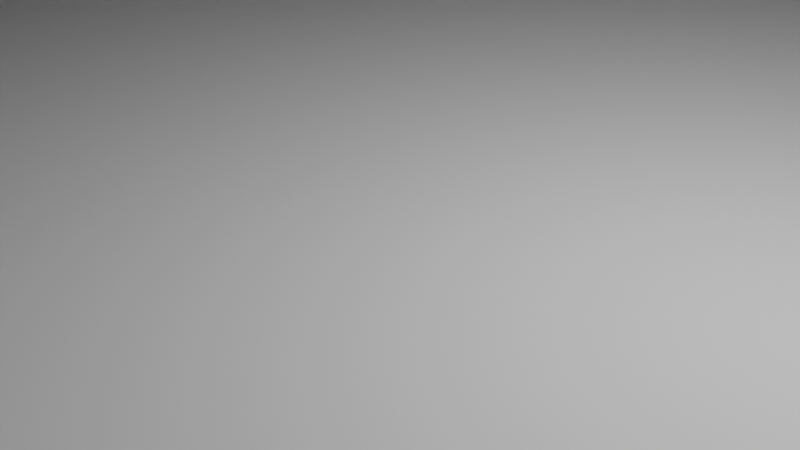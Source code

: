 # Source: Progetto4.blend  (saved by Blender 4.3.34; exported with 4.5.12 LTS)
import bpy
from mathutils import Matrix  # noqa: F401  (used for matrix-valued properties, if any)

bpy.ops.wm.read_factory_settings(use_empty=True)
scene = bpy.context.scene
scene.name = 'Scene'

# ---- collections
col_collection = bpy.data.collections.new('Collection'); scene.collection.children.link(col_collection)

# ---- world
world_world = bpy.data.worlds.new('World'); scene.world = world_world
world_world.use_nodes = True; world_world.node_tree.nodes.clear()
_N = world_world.node_tree.nodes; _L = world_world.node_tree.links
n0 = _N.new('ShaderNodeOutputWorld'); n0.name = 'World Output'; n0.location = (300, 300)
n1 = _N.new('ShaderNodeBackground'); n1.name = 'Background'; n1.location = (10, 300)
n1.inputs[0].default_value = (0.05088, 0.05088, 0.05088, 1.0)
_L.new(n1.outputs[0], n0.inputs[0])
n0.is_active_output = True
world_world.color = (0.05088, 0.05088, 0.05088)
world_world.sun_shadow_jitter_overblur = 0.0

# ---- cameras
cam_camera = bpy.data.cameras.new('Camera')
cam_camera.clip_end = 100.0
cam_camera.ortho_scale = 7.314

# ---- lights
light_light = bpy.data.lights.new('Light', 'POINT')
light_light.energy = 1000.0
light_light.shadow_soft_size = 0.1

# ---- meshes
me_plane = bpy.data.meshes.new('Plane')
me_plane.from_pydata([(-1.0, -1.0, 0.0), (1.0, -1.0, 0.0), (-1.0, 1.0, 0.0), (1.0, 1.0, 0.0), (-1.0, -1.0, 0.0615), (1.0, -1.0, 0.0615), (-1.0, 1.0, 0.0615), (1.0, 1.0, 0.0615), (-1.0, 0.3542, 0.0615), (1.0, -0.3352, 0.0615), (0.8549, -0.3144, 0.0615), (0.8029, -0.3503, 0.0615), (0.7616, -0.3807, 0.0615), (0.7017, -0.4179, 0.0615), (0.6053, -0.493, 0.0615), (0.5322, -0.569, 0.0615), (0.4695, -0.5722, 0.0615), (0.4143, -0.557, 0.0615), (0.2373, -0.5358, 0.0615), (0.1413, -0.5229, 0.0615), (0.07475, -0.5027, 0.0615), (-0.05326, -0.4571, 0.0615), (-0.1437, -0.405, 0.0615), (-0.2603, -0.3778, 0.0615), (-0.3575, -0.2855, 0.0615), (-0.4753, -0.2601, 0.0615), (-0.5996, -0.2253, 0.0615), (-0.7097, -0.1655, 0.0615), (-0.7821, -0.1105, 0.0615), (-0.8221, 0.03178, 0.0615), (-0.8308, 0.1914, 0.0615), (-0.8533, 0.3304, 0.0615), (-0.9138, 0.3541, 0.0615)], [], [(0, 2, 3, 1), (4, 5, 9, 10, 11, 12, 13, 14, 15, 16, 17, 18, 19, 20, 21, 22, 23, 24, 25, 26, 27, 28, 29, 30, 31, 32, 8), (0, 1, 5, 4), (1, 3, 7, 9, 5), (2, 0, 4, 8, 6), (3, 2, 6, 7), (8, 32, 31, 30, 29, 28, 27, 26, 25, 24, 23, 22, 21, 20, 19, 18, 17, 16, 15, 14, 13, 12, 11, 10, 9, 7, 6)])
_uv = me_plane.uv_layers.new(name='UVMap')
_uv.uv.foreach_set('vector', [0.0, 0.0, 0.0, 1.0, 1.0, 1.0, 1.0, 0.0, 0.0, 0.0, 1.0, 0.0, 1.0, 0.3324, 0.9275, 0.3428, 0.9014, 0.3248, 0.8808, 0.3097, 0.8509, 0.291, 0.8026, 0.2535, 0.7661, 0.2155, 0.7348, 0.2139, 0.7072, 0.2215, 0.6186, 0.2321, 0.5706, 0.2385, 0.5374, 0.2486, 0.4734, 0.2715, 0.4281, 0.2975, 0.3699, 0.3111, 0.3213, 0.3572, 0.2623, 0.37, 0.2002, 0.3874, 0.1451, 0.4172, 0.109, 0.4447, 0.08895, 0.5159, 0.08458, 0.5957, 0.07335, 0.6652, 0.04308, 0.677, 0.0, 0.6771, 0.0, 0.0, 1.0, 0.0, 1.0, 0.0, 0.0, 0.0, 1.0, 0.0, 1.0, 1.0, 1.0, 1.0, 1.0, 0.3324, 1.0, 0.0, 0.0, 1.0, 0.0, 0.0, 0.0, 0.0, 0.0, 0.6771, 0.0, 1.0, 1.0, 1.0, 0.0, 1.0, 0.0, 1.0, 1.0, 1.0, 0.0, 0.6771, 0.04308, 0.677, 0.07335, 0.6652, 0.08458, 0.5957, 0.08895, 0.5159, 0.109, 0.4447, 0.1451, 0.4172, 0.2002, 0.3874, 0.2623, 0.37, 0.3213, 0.3572, 0.3699, 0.3111, 0.4281, 0.2975, 0.4734, 0.2715, 0.5374, 0.2486, 0.5706, 0.2385, 0.6186, 0.2321, 0.7072, 0.2215, 0.7348, 0.2139, 0.7661, 0.2155, 0.8026, 0.2535, 0.8509, 0.291, 0.8808, 0.3097, 0.9014, 0.3248, 0.9275, 0.3428, 1.0, 0.3324, 1.0, 1.0, 0.0, 1.0])
me_plane.update()
me_cube_004 = bpy.data.meshes.new('Cube.004')
me_cube_004.from_pydata([(-1.0, -1.0, -1.0), (-1.0, -1.0, 1.0), (-1.0, 1.0, -1.0), (-1.0, 1.0, 1.0), (-0.2, 0.99, -0.8573), (1.0, -1.0, -1.0), (1.0, -1.0, 1.0), (1.0, 1.0, -1.0), (1.0, 1.0, 1.0), (0.2, 0.99, -0.8573), (-0.0001039, 0.99, -0.8), (-1.0, -1.0, 1.0), (-1.0, 1.0, 1.0), (-0.01855, 0.99, -0.8002), (1.0, -1.0, 1.0), (-0.03683, 0.99, -0.801), (1.0, 1.0, 1.0), (-0.05481, 0.99, -0.8022), (-1.0, -3.695e-06, 1.241), (-0.07231, 0.99, -0.8039), (1.0, -3.815e-06, 1.241), (-0.08921, 0.99, -0.806), (-1.0, -3.694e-06, 1.295), (-0.1053, 0.99, -0.8086), (-1.0, -1.013, 1.052), (-0.1206, 0.99, -0.8116), (1.0, 1.013, 1.052), (-0.1348, 0.99, -0.815), (-1.0, 1.013, 1.052), (-0.1478, 0.99, -0.8187), (1.0, -3.816e-06, 1.295), (1.0, -1.013, 1.052), (-0.1596, 0.99, -0.8228), (1.0, 1.049, 0.9883), (-0.1701, 0.99, -0.8271), (-1.0, 1.049, 0.9883), (-0.179, 0.99, -0.8318), (1.0, 1.061, 1.041), (-0.1865, 0.99, -0.8366), (-1.0, 1.061, 1.041), (-0.1924, 0.99, -0.8416), (-0.1966, 0.99, -0.8468), (-0.1991, 0.99, -0.852), (-1.0, -1.049, 0.9883), (1.0, -1.049, 0.9883), (1.0, -1.061, 1.041), (-1.0, -1.061, 1.041), (-1.0, -1.0, -0.5), (-1.0, -1.0, 9.537e-07), (-1.0, -1.0, 0.5), (-1.0, 1.0, 0.5), (-1.0, 1.0, 9.537e-07), (-1.0, 1.0, -0.5), (1.0, 1.0, 0.5), (1.0, 1.0, 9.537e-07), (1.0, 1.0, -0.5), (1.0, -1.0, 0.5), (1.0, -1.0, 9.537e-07), (1.0, -1.0, -0.5), (0.0001039, 0.99, -0.8), (0.0, 1.0, 1.0), (0.1991, 0.99, -0.852), (0.0, -1.0, -1.0), (0.0, -1.0, 1.0), (0.1966, 0.99, -0.8468), (0.1924, 0.99, -0.8416), (0.0, -1.0, -0.5), (0.0, -1.0, 9.537e-07), (0.1865, 0.99, -0.8366), (0.0, -1.0, 0.5), (0.179, 0.99, -0.8318), (0.0, 1.0, -0.5), (0.1701, 0.99, -0.8271), (0.0, 1.0, 9.537e-07), (0.1596, 0.99, -0.8228), (0.0, 1.0, 0.5), (0.1478, 0.99, -0.8187), (0.3019, 1.0, 0.706), (0.1348, 0.99, -0.815), (0.3019, 1.0, 0.9747), (0.1206, 0.99, -0.8116), (0.6741, 1.0, 0.9747), (0.1053, 0.99, -0.8086), (0.6741, 1.0, 0.706), (0.08921, 0.99, -0.806), (0.07231, 0.99, -0.8039), (0.3019, 1.0, -0.294), (0.05481, 0.99, -0.8022), (0.3019, 1.0, -0.02529), (0.6741, 1.0, -0.02529), (0.03683, 0.99, -0.801), (0.6741, 1.0, -0.294), (0.01855, 0.99, -0.8002), (0.3019, 1.0, 0.206), (0.3019, 1.0, 0.4747), (0.6741, 1.0, 0.4747), (0.6741, 1.0, 0.206), (-0.6981, 1.0, 0.206), (-0.6981, 1.0, 0.4747), (-0.3259, 1.0, 0.4747), (-0.3259, 1.0, 0.206), (-0.6981, 1.0, -0.294), (-0.6981, 1.0, -0.02529), (-0.3259, 1.0, -0.02529), (-0.3259, 1.0, -0.294), (-0.6981, 1.0, 0.706), (-0.6981, 1.0, 0.9747), (-0.3259, 1.0, 0.9747), (-0.3259, 1.0, 0.706), (0.2, 0.99, -1.0), (0.2, 1.0, -1.0), (0.0, 0.99, -1.0), (-0.2, 1.0, -1.0), (-0.2, 1.0, -0.8573), (-0.1991, 1.0, -0.852), (-0.1924, 1.0, -0.8416), (-0.1966, 1.0, -0.8468), (-0.179, 1.0, -0.8318), (-0.1478, 1.0, -0.8187), (-0.1596, 1.0, -0.8228), (-0.1701, 1.0, -0.8271), (-0.1865, 1.0, -0.8366), (-0.0001039, 1.0, -0.8), (-0.05481, 1.0, -0.8022), (-0.03683, 1.0, -0.801), (-0.01855, 1.0, -0.8002), (-0.1053, 1.0, -0.8086), (-0.08921, 1.0, -0.806), (-0.07231, 1.0, -0.8039), (-0.1206, 1.0, -0.8116), (-0.1348, 1.0, -0.815), (0.0001039, 1.0, -0.8), (0.05481, 1.0, -0.8022), (0.03683, 1.0, -0.801), (0.01855, 1.0, -0.8002), (0.1053, 1.0, -0.8086), (0.08921, 1.0, -0.806), (0.07231, 1.0, -0.8039), (0.1206, 1.0, -0.8116), (0.1348, 1.0, -0.815), (0.179, 1.0, -0.8318), (0.1966, 1.0, -0.8468), (0.1924, 1.0, -0.8416), (0.2, 1.0, -0.8573), (0.1991, 1.0, -0.852), (0.1478, 1.0, -0.8187), (0.1596, 1.0, -0.8228), (0.1701, 1.0, -0.8271), (0.1865, 1.0, -0.8366), (-0.2, 0.99, -1.0)], [], [(49, 1, 3, 50), (77, 79, 81, 83), (53, 8, 6, 56), (69, 63, 1, 49), (110, 7, 5, 62, 111, 109), (60, 3, 1, 63), (20, 14, 31, 30), (18, 11, 12), (20, 16, 14), (22, 30, 31, 24), (28, 26, 30, 22), (16, 26, 37, 33), (18, 12, 28, 22), (16, 20, 30, 26), (11, 18, 22, 24), (35, 33, 37, 39), (12, 16, 33, 35), (26, 28, 39, 37), (28, 12, 35, 39), (24, 31, 45, 46), (44, 43, 46, 45), (14, 11, 43, 44), (11, 24, 46, 43), (31, 14, 44, 45), (62, 66, 47, 0), (66, 67, 48, 47), (67, 69, 49, 48), (7, 55, 58, 5), (55, 54, 57, 58), (54, 53, 56, 57), (2, 52, 71, 55, 7, 110, 143, 144, 141, 142, 148, 140, 147, 146, 145, 139, 138, 135, 136, 137, 132, 133, 134, 131, 122, 125, 124, 123, 128, 127, 126, 129, 130, 118, 119, 120, 117, 121, 115, 116, 114, 113, 112), (86, 88, 89, 91), (93, 94, 95, 96), (0, 47, 52, 2), (47, 48, 51, 52), (48, 49, 50, 51), (57, 56, 69, 67), (58, 57, 67, 66), (5, 58, 66, 62), (8, 60, 63, 6), (62, 0, 2, 112, 149, 111), (56, 6, 63, 69), (97, 98, 99, 100), (101, 102, 103, 104), (105, 106, 107, 108), (75, 60, 79, 77), (60, 8, 81, 79), (8, 53, 83, 81), (53, 75, 77, 83), (71, 73, 88, 86), (73, 54, 89, 88), (54, 55, 91, 89), (55, 71, 86, 91), (73, 75, 94, 93), (75, 53, 95, 94), (53, 54, 96, 95), (54, 73, 93, 96), (51, 50, 98, 97), (50, 75, 99, 98), (75, 73, 100, 99), (73, 51, 97, 100), (52, 51, 102, 101), (51, 73, 103, 102), (73, 71, 104, 103), (71, 52, 101, 104), (50, 3, 106, 105), (3, 60, 107, 106), (60, 75, 108, 107), (75, 50, 105, 108), (59, 10, 122, 131), (4, 9, 109, 111, 149), (110, 109, 9, 143), (113, 4, 149, 112), (10, 13, 125, 122), (13, 15, 124, 125), (15, 17, 123, 124), (17, 19, 128, 123), (19, 21, 127, 128), (21, 23, 126, 127), (23, 25, 129, 126), (25, 27, 130, 129), (27, 29, 118, 130), (29, 32, 119, 118), (32, 34, 120, 119), (34, 36, 117, 120), (36, 38, 121, 117), (38, 40, 115, 121), (40, 41, 116, 115), (41, 42, 114, 116), (42, 4, 113, 114), (92, 59, 131, 134), (90, 92, 134, 133), (87, 90, 133, 132), (85, 87, 132, 137), (84, 85, 137, 136), (82, 84, 136, 135), (80, 82, 135, 138), (78, 80, 138, 139), (76, 78, 139, 145), (74, 76, 145, 146), (72, 74, 146, 147), (70, 72, 147, 140), (68, 70, 140, 148), (65, 68, 148, 142), (64, 65, 142, 141), (61, 64, 141, 144), (9, 61, 144, 143), (61, 9, 4, 42, 41, 40, 38, 36, 34, 32, 29, 27, 25, 23, 21, 19, 17, 15, 13, 10, 59, 92, 90, 87, 85, 84, 82, 80, 78, 76, 74, 72, 70, 68, 65, 64)])
_uv = me_cube_004.uv_layers.new(name='UVMap')
_uv.uv.foreach_set('vector', [0.5625, 0.0, 0.625, 0.0, 0.625, 0.25, 0.5625, 0.25, 0.5882, 0.4007, 0.5993, 0.4007, 0.5993, 0.4743, 0.5882, 0.4743, 0.5625, 0.5, 0.625, 0.5, 0.625, 0.75, 0.5625, 0.75, 0.5625, 0.875, 0.625, 0.875, 0.625, 1.0, 0.5625, 1.0, 0.275, 0.5, 0.375, 0.5, 0.375, 0.75, 0.25, 0.75, 0.25, 0.5013, 0.275, 0.5012, 0.75, 0.5, 0.875, 0.5, 0.875, 0.75, 0.75, 0.75, 0.375, 0.625, 0.375, 0.75, 0.375, 0.75, 0.375, 0.625, 0.125, 0.625, 0.125, 0.75, 0.125, 0.5, 0.375, 0.625, 0.375, 0.5, 0.375, 0.75, 0.125, 0.625, 0.375, 0.625, 0.375, 0.75, 0.125, 0.75, 0.125, 0.5, 0.375, 0.5, 0.375, 0.625, 0.125, 0.625, 0.375, 0.5, 0.375, 0.5, 0.375, 0.5, 0.375, 0.5, 0.125, 0.625, 0.125, 0.5, 0.125, 0.5, 0.125, 0.625, 0.375, 0.5, 0.375, 0.625, 0.375, 0.625, 0.375, 0.5, 0.125, 0.75, 0.125, 0.625, 0.125, 0.625, 0.125, 0.75, 0.0, 0.0, 0.0, 0.0, 0.0, 0.0, 0.0, 0.0, 0.0, 0.0, 0.0, 0.0, 0.0, 0.0, 0.0, 0.0, 0.375, 0.5, 0.125, 0.5, 0.125, 0.5, 0.375, 0.5, 0.125, 0.5, 0.125, 0.5, 0.125, 0.5, 0.125, 0.5, 0.125, 0.75, 0.375, 0.75, 0.375, 0.75, 0.125, 0.75, 0.0, 0.0, 0.0, 0.0, 0.0, 0.0, 0.0, 0.0, 0.0, 0.0, 0.0, 0.0, 0.0, 0.0, 0.0, 0.0, 0.125, 0.75, 0.125, 0.75, 0.125, 0.75, 0.125, 0.75, 0.375, 0.75, 0.375, 0.75, 0.375, 0.75, 0.375, 0.75, 0.375, 0.875, 0.4375, 0.875, 0.4375, 1.0, 0.375, 1.0, 0.4375, 0.875, 0.5, 0.875, 0.5, 1.0, 0.4375, 1.0, 0.5, 0.875, 0.5625, 0.875, 0.5625, 1.0, 0.5, 1.0, 0.375, 0.5, 0.4375, 0.5, 0.4375, 0.75, 0.375, 0.75, 0.4375, 0.5, 0.5, 0.5, 0.5, 0.75, 0.4375, 0.75, 0.5, 0.5, 0.5625, 0.5, 0.5625, 0.75, 0.5, 0.75, 0.375, 0.25, 0.4375, 0.25, 0.4375, 0.375, 0.4375, 0.5, 0.375, 0.5, 0.375, 0.4, 0.3928, 0.4, 0.3935, 0.3999, 0.3942, 0.3996, 0.3948, 0.399, 0.3954, 0.3983, 0.396, 0.3974, 0.3966, 0.3963, 0.3972, 0.395, 0.3977, 0.3935, 0.3981, 0.3918, 0.3986, 0.3901, 0.3989, 0.3882, 0.3992, 0.3862, 0.3995, 0.384, 0.3997, 0.3819, 0.3999, 0.3796, 0.4, 0.3773, 0.4, 0.375, 0.4, 0.375, 0.4, 0.3727, 0.3999, 0.3704, 0.3997, 0.3681, 0.3995, 0.366, 0.3992, 0.3638, 0.3989, 0.3618, 0.3986, 0.3599, 0.3981, 0.3582, 0.3977, 0.3565, 0.3972, 0.355, 0.3966, 0.3537, 0.396, 0.3526, 0.3954, 0.3517, 0.3948, 0.351, 0.3942, 0.3504, 0.3935, 0.3501, 0.3928, 0.35, 0.375, 0.35, 0.4632, 0.4007, 0.4743, 0.4007, 0.4743, 0.4743, 0.4632, 0.4743, 0.5257, 0.4007, 0.5368, 0.4007, 0.5368, 0.4743, 0.5257, 0.4743, 0.375, 0.0, 0.4375, 0.0, 0.4375, 0.25, 0.375, 0.25, 0.4375, 0.0, 0.5, 0.0, 0.5, 0.25, 0.4375, 0.25, 0.5, 0.0, 0.5625, 0.0, 0.5625, 0.25, 0.5, 0.25, 0.5, 0.75, 0.5625, 0.75, 0.5625, 0.875, 0.5, 0.875, 0.4375, 0.75, 0.5, 0.75, 0.5, 0.875, 0.4375, 0.875, 0.375, 0.75, 0.4375, 0.75, 0.4375, 0.875, 0.375, 0.875, 0.625, 0.5, 0.75, 0.5, 0.75, 0.75, 0.625, 0.75, 0.25, 0.75, 0.125, 0.75, 0.125, 0.5, 0.225, 0.5, 0.225, 0.5012, 0.25, 0.5013, 0.5625, 0.75, 0.625, 0.75, 0.625, 0.875, 0.5625, 0.875, 0.5257, 0.2757, 0.5368, 0.2757, 0.5368, 0.3493, 0.5257, 0.3493, 0.4632, 0.2757, 0.4743, 0.2757, 0.4743, 0.3493, 0.4632, 0.3493, 0.5882, 0.2757, 0.5993, 0.2757, 0.5993, 0.3493, 0.5882, 0.3493, 0.5625, 0.375, 0.625, 0.375, 0.5993, 0.4007, 0.5882, 0.4007, 0.625, 0.375, 0.625, 0.5, 0.5993, 0.4743, 0.5993, 0.4007, 0.625, 0.5, 0.5625, 0.5, 0.5882, 0.4743, 0.5993, 0.4743, 0.5625, 0.5, 0.5625, 0.375, 0.5882, 0.4007, 0.5882, 0.4743, 0.4375, 0.375, 0.5, 0.375, 0.4743, 0.4007, 0.4632, 0.4007, 0.5, 0.375, 0.5, 0.5, 0.4743, 0.4743, 0.4743, 0.4007, 0.5, 0.5, 0.4375, 0.5, 0.4632, 0.4743, 0.4743, 0.4743, 0.4375, 0.5, 0.4375, 0.375, 0.4632, 0.4007, 0.4632, 0.4743, 0.5, 0.375, 0.5625, 0.375, 0.5368, 0.4007, 0.5257, 0.4007, 0.5625, 0.375, 0.5625, 0.5, 0.5368, 0.4743, 0.5368, 0.4007, 0.5625, 0.5, 0.5, 0.5, 0.5257, 0.4743, 0.5368, 0.4743, 0.5, 0.5, 0.5, 0.375, 0.5257, 0.4007, 0.5257, 0.4743, 0.5, 0.25, 0.5625, 0.25, 0.5368, 0.2757, 0.5257, 0.2757, 0.5625, 0.25, 0.5625, 0.375, 0.5368, 0.3493, 0.5368, 0.2757, 0.5625, 0.375, 0.5, 0.375, 0.5257, 0.3493, 0.5368, 0.3493, 0.5, 0.375, 0.5, 0.25, 0.5257, 0.2757, 0.5257, 0.3493, 0.4375, 0.25, 0.5, 0.25, 0.4743, 0.2757, 0.4632, 0.2757, 0.5, 0.25, 0.5, 0.375, 0.4743, 0.3493, 0.4743, 0.2757, 0.5, 0.375, 0.4375, 0.375, 0.4632, 0.3493, 0.4743, 0.3493, 0.4375, 0.375, 0.4375, 0.25, 0.4632, 0.2757, 0.4632, 0.3493, 0.5625, 0.25, 0.625, 0.25, 0.5993, 0.2757, 0.5882, 0.2757, 0.625, 0.25, 0.625, 0.375, 0.5993, 0.3493, 0.5993, 0.2757, 0.625, 0.375, 0.5625, 0.375, 0.5882, 0.3493, 0.5993, 0.3493, 0.5625, 0.375, 0.5625, 0.25, 0.5882, 0.2757, 0.5882, 0.3493, 0.7499, 0.75, 0.7501, 0.75, 0.7501, 0.625, 0.7499, 0.625, 0.5533, 1.0, 0.5533, 0.75, 0.375, 0.75, 0.375, 0.875, 0.375, 1.0, 0.375, 0.625, 0.375, 0.75, 0.5533, 0.75, 0.5533, 0.625, 0.5533, 0.125, 0.5533, 0.0, 0.375, 0.0, 0.375, 0.125, 0.7501, 0.75, 0.7616, 0.75, 0.7616, 0.625, 0.7501, 0.625, 0.7616, 0.75, 0.773, 0.75, 0.773, 0.625, 0.7616, 0.625, 0.773, 0.75, 0.7843, 0.75, 0.7843, 0.625, 0.773, 0.625, 0.7843, 0.75, 0.7952, 0.75, 0.7952, 0.625, 0.7843, 0.625, 0.7952, 0.75, 0.8058, 0.75, 0.8058, 0.625, 0.7952, 0.625, 0.8058, 0.75, 0.8158, 0.75, 0.8158, 0.625, 0.8058, 0.625, 0.8158, 0.75, 0.8254, 0.75, 0.8254, 0.625, 0.8158, 0.625, 0.8254, 0.75, 0.875, 0.75, 0.875, 0.625, 0.8254, 0.625, 0.625, 0.0, 0.6016, 0.0, 0.6016, 0.125, 0.625, 0.125, 0.6016, 0.0, 0.5965, 0.0, 0.5965, 0.125, 0.6016, 0.125, 0.5965, 0.0, 0.5911, 0.0, 0.5911, 0.125, 0.5965, 0.125, 0.5911, 0.0, 0.5853, 0.0, 0.5853, 0.125, 0.5911, 0.125, 0.5853, 0.0, 0.5792, 0.0, 0.5792, 0.125, 0.5853, 0.125, 0.5792, 0.0, 0.573, 0.0, 0.573, 0.125, 0.5792, 0.125, 0.573, 0.0, 0.5665, 0.0, 0.5665, 0.125, 0.573, 0.125, 0.5665, 0.0, 0.56, 0.0, 0.56, 0.125, 0.5665, 0.125, 0.56, 0.0, 0.5533, 0.0, 0.5533, 0.125, 0.56, 0.125, 0.7384, 0.75, 0.7499, 0.75, 0.7499, 0.625, 0.7384, 0.625, 0.727, 0.75, 0.7384, 0.75, 0.7384, 0.625, 0.727, 0.625, 0.7157, 0.75, 0.727, 0.75, 0.727, 0.625, 0.7157, 0.625, 0.7048, 0.75, 0.7157, 0.75, 0.7157, 0.625, 0.7048, 0.625, 0.6942, 0.75, 0.7048, 0.75, 0.7048, 0.625, 0.6942, 0.625, 0.6842, 0.75, 0.6942, 0.75, 0.6942, 0.625, 0.6842, 0.625, 0.6746, 0.75, 0.6842, 0.75, 0.6842, 0.625, 0.6746, 0.625, 0.6658, 0.75, 0.6746, 0.75, 0.6746, 0.625, 0.6658, 0.625, 0.6016, 0.75, 0.6658, 0.75, 0.6658, 0.625, 0.6016, 0.625, 0.5965, 0.75, 0.6016, 0.75, 0.6016, 0.625, 0.5965, 0.625, 0.5911, 0.75, 0.5965, 0.75, 0.5965, 0.625, 0.5911, 0.625, 0.5853, 0.75, 0.5911, 0.75, 0.5911, 0.625, 0.5853, 0.625, 0.5792, 0.75, 0.5853, 0.75, 0.5853, 0.625, 0.5792, 0.625, 0.573, 0.75, 0.5792, 0.75, 0.5792, 0.625, 0.573, 0.625, 0.5665, 0.75, 0.573, 0.75, 0.573, 0.625, 0.5665, 0.625, 0.56, 0.75, 0.5665, 0.75, 0.5665, 0.625, 0.56, 0.625, 0.5533, 0.75, 0.56, 0.75, 0.56, 0.625, 0.5533, 0.625, 0.56, 0.7505, 0.5533, 0.75, 0.5533, 1.0, 0.56, 0.9995, 0.5665, 0.9979, 0.573, 0.9952, 0.5792, 0.9916, 0.5853, 0.9869, 0.5911, 0.9813, 0.5965, 0.9748, 0.6016, 0.9674, 0.6063, 0.9592, 0.6105, 0.9504, 0.6143, 0.9408, 0.6175, 0.9308, 0.6202, 0.9202, 0.6223, 0.9093, 0.6238, 0.898, 0.6247, 0.8866, 0.625, 0.8751, 0.625, 0.8749, 0.6247, 0.8634, 0.6238, 0.852, 0.6223, 0.8407, 0.6202, 0.8298, 0.6175, 0.8192, 0.6143, 0.8092, 0.6105, 0.7996, 0.6063, 0.7908, 0.6016, 0.7826, 0.5965, 0.7752, 0.5911, 0.7687, 0.5853, 0.7631, 0.5792, 0.7584, 0.573, 0.7548, 0.5665, 0.7521])
me_cube_004.update()
me_cube_005 = bpy.data.meshes.new('Cube.005')
me_cube_005.from_pydata([(-1.0, -1.0, -1.0), (-1.0, 1.0, -1.0), (1.0, -1.0, -1.0), (1.0, 1.0, -1.0), (-1.0, -1.0, 0.4071), (-1.0, 1.0, 0.4071), (1.0, 1.0, 0.4071), (1.0, -1.0, 0.4071), (0.0094, -1.0, 1.0), (-1.0, -1.0, 0.4071), (-0.1036, -1.0, 0.9963), (-0.2152, -1.0, 0.9851), (-0.324, -1.0, 0.9667), (-0.4286, -1.0, 0.9413), (-0.5276, -1.0, 0.9091), (-0.62, -1.0, 0.8706), (-0.7044, -1.0, 0.8263), (-0.7798, -1.0, 0.7768), (-0.8453, -1.0, 0.7225), (-0.9, -1.0, 0.6643), (-0.9434, -1.0, 0.6029), (-0.9747, -1.0, 0.539), (-0.9937, -1.0, 0.4735), (-1.0, 1.0, 0.4071), (0.0094, 1.0, 1.0), (-0.9937, 1.0, 0.4735), (-0.9747, 1.0, 0.539), (-0.9434, 1.0, 0.6029), (-0.9, 1.0, 0.6643), (-0.8453, 1.0, 0.7225), (-0.7798, 1.0, 0.7768), (-0.7044, 1.0, 0.8263), (-0.62, 1.0, 0.8706), (-0.5276, 1.0, 0.9091), (-0.4286, 1.0, 0.9413), (-0.324, 1.0, 0.9667), (-0.2152, 1.0, 0.9851), (-0.1036, 1.0, 0.9963), (1.0, -1.0, 0.4071), (-0.0094, -1.0, 1.0), (0.9937, -1.0, 0.4735), (0.9747, -1.0, 0.539), (0.9434, -1.0, 0.6029), (0.9, -1.0, 0.6643), (0.8453, -1.0, 0.7225), (0.7798, -1.0, 0.7768), (0.7044, -1.0, 0.8263), (0.62, -1.0, 0.8706), (0.5276, -1.0, 0.9091), (0.4286, -1.0, 0.9413), (0.324, -1.0, 0.9667), (0.2152, -1.0, 0.9851), (0.1036, -1.0, 0.9963), (-0.0094, 1.0, 1.0), (1.0, 1.0, 0.4071), (0.1036, 1.0, 0.9963), (0.2152, 1.0, 0.9851), (0.324, 1.0, 0.9667), (0.4286, 1.0, 0.9413), (0.5276, 1.0, 0.9091), (0.62, 1.0, 0.8706), (0.7044, 1.0, 0.8263), (0.7798, 1.0, 0.7768), (0.8453, 1.0, 0.7225), (0.9, 1.0, 0.6643), (0.9434, 1.0, 0.6029), (0.9747, 1.0, 0.539), (0.9937, 1.0, 0.4735)], [], [(53, 24, 8, 39), (6, 54, 38, 7), (4, 9, 23, 5), (1, 3, 2, 0), (5, 23, 25, 26, 27, 28, 29, 30, 31, 32, 33, 34, 35, 36, 37, 24, 53, 55, 56, 57, 58, 59, 60, 61, 62, 63, 64, 65, 66, 67, 54, 6), (2, 7, 4, 0), (3, 6, 7, 2), (1, 5, 6, 3), (0, 4, 5, 1), (8, 24, 37, 10), (10, 37, 36, 11), (11, 36, 35, 12), (12, 35, 34, 13), (13, 34, 33, 14), (14, 33, 32, 15), (15, 32, 31, 16), (16, 31, 30, 17), (17, 30, 29, 18), (18, 29, 28, 19), (19, 28, 27, 20), (20, 27, 26, 21), (21, 26, 25, 22), (22, 25, 23, 9), (53, 39, 52, 55), (55, 52, 51, 56), (56, 51, 50, 57), (57, 50, 49, 58), (58, 49, 48, 59), (59, 48, 47, 60), (60, 47, 46, 61), (61, 46, 45, 62), (62, 45, 44, 63), (63, 44, 43, 64), (64, 43, 42, 65), (65, 42, 41, 66), (66, 41, 40, 67), (67, 40, 38, 54), (7, 38, 40, 41, 42, 43, 44, 45, 46, 47, 48, 49, 50, 51, 52, 39, 8, 10, 11, 12, 13, 14, 15, 16, 17, 18, 19, 20, 21, 22, 9, 4)])
_uv = me_cube_005.uv_layers.new(name='UVMap')
_uv.uv.foreach_set('vector', [0.7512, 0.5, 0.7488, 0.5, 0.7488, 0.75, 0.7512, 0.75, 0.5509, 0.5, 0.5509, 0.5, 0.5509, 0.75, 0.5509, 0.75, 0.5509, 0.0, 0.5509, 0.0, 0.5509, 0.25, 0.5509, 0.25, 0.125, 0.5, 0.375, 0.5, 0.375, 0.75, 0.125, 0.75, 0.5509, 0.25, 0.5509, 0.25, 0.5592, 0.2508, 0.5674, 0.2532, 0.5754, 0.2571, 0.583, 0.2625, 0.5903, 0.2693, 0.5971, 0.2775, 0.6033, 0.287, 0.6088, 0.2975, 0.6136, 0.309, 0.6177, 0.3214, 0.6208, 0.3345, 0.6231, 0.3481, 0.6245, 0.362, 0.625, 0.3762, 0.625, 0.3738, 0.6245, 0.388, 0.6231, 0.4019, 0.6208, 0.4155, 0.6177, 0.4286, 0.6136, 0.441, 0.6088, 0.4525, 0.6033, 0.463, 0.5971, 0.4725, 0.5903, 0.4807, 0.583, 0.4875, 0.5754, 0.4929, 0.5674, 0.4968, 0.5592, 0.4992, 0.5509, 0.5, 0.5509, 0.5, 0.375, 0.75, 0.5509, 0.75, 0.5509, 1.0, 0.375, 1.0, 0.375, 0.5, 0.5509, 0.5, 0.5509, 0.75, 0.375, 0.75, 0.375, 0.25, 0.5509, 0.25, 0.5509, 0.5, 0.375, 0.5, 0.375, 0.0, 0.5509, 0.0, 0.5509, 0.25, 0.375, 0.25, 0.7488, 0.75, 0.7488, 0.5, 0.763, 0.5, 0.763, 0.75, 0.763, 0.75, 0.763, 0.5, 0.7769, 0.5, 0.7769, 0.75, 0.7769, 0.75, 0.7769, 0.5, 0.7905, 0.5, 0.7905, 0.75, 0.7905, 0.75, 0.7905, 0.5, 0.8036, 0.5, 0.8036, 0.75, 0.8036, 0.75, 0.8036, 0.5, 0.816, 0.5, 0.816, 0.75, 0.816, 0.75, 0.816, 0.5, 0.8275, 0.5, 0.8275, 0.75, 0.8275, 0.75, 0.8275, 0.5, 0.875, 0.5, 0.875, 0.75, 0.625, 0.0, 0.625, 0.25, 0.5971, 0.25, 0.5971, 0.0, 0.5971, 0.0, 0.5971, 0.25, 0.5903, 0.25, 0.5903, 0.0, 0.5903, 0.0, 0.5903, 0.25, 0.583, 0.25, 0.583, 0.0, 0.583, 0.0, 0.583, 0.25, 0.5754, 0.25, 0.5754, 0.0, 0.5754, 0.0, 0.5754, 0.25, 0.5674, 0.25, 0.5674, 0.0, 0.5674, 0.0, 0.5674, 0.25, 0.5592, 0.25, 0.5592, 0.0, 0.5592, 0.0, 0.5592, 0.25, 0.5509, 0.25, 0.5509, 0.0, 0.7512, 0.5, 0.7512, 0.75, 0.737, 0.75, 0.737, 0.5, 0.737, 0.5, 0.737, 0.75, 0.7231, 0.75, 0.7231, 0.5, 0.7231, 0.5, 0.7231, 0.75, 0.7095, 0.75, 0.7095, 0.5, 0.7095, 0.5, 0.7095, 0.75, 0.6964, 0.75, 0.6964, 0.5, 0.6964, 0.5, 0.6964, 0.75, 0.684, 0.75, 0.684, 0.5, 0.684, 0.5, 0.684, 0.75, 0.6725, 0.75, 0.6725, 0.5, 0.6725, 0.5, 0.6725, 0.75, 0.625, 0.75, 0.625, 0.5, 0.625, 0.5, 0.625, 0.75, 0.5971, 0.75, 0.5971, 0.5, 0.5971, 0.5, 0.5971, 0.75, 0.5903, 0.75, 0.5903, 0.5, 0.5903, 0.5, 0.5903, 0.75, 0.583, 0.75, 0.583, 0.5, 0.583, 0.5, 0.583, 0.75, 0.5754, 0.75, 0.5754, 0.5, 0.5754, 0.5, 0.5754, 0.75, 0.5674, 0.75, 0.5674, 0.5, 0.5674, 0.5, 0.5674, 0.75, 0.5592, 0.75, 0.5592, 0.5, 0.5592, 0.5, 0.5592, 0.75, 0.5509, 0.75, 0.5509, 0.5, 0.5509, 0.75, 0.5509, 0.75, 0.5592, 0.7508, 0.5674, 0.7532, 0.5754, 0.7571, 0.583, 0.7625, 0.5903, 0.7693, 0.5971, 0.7775, 0.6033, 0.787, 0.6088, 0.7975, 0.6136, 0.809, 0.6177, 0.8214, 0.6208, 0.8345, 0.6231, 0.8481, 0.6245, 0.862, 0.625, 0.8762, 0.625, 0.8738, 0.6245, 0.888, 0.6231, 0.9019, 0.6208, 0.9155, 0.6177, 0.9286, 0.6136, 0.941, 0.6088, 0.9525, 0.6033, 0.963, 0.5971, 0.9725, 0.5903, 0.9807, 0.583, 0.9875, 0.5754, 0.9929, 0.5674, 0.9968, 0.5592, 0.9992, 0.5509, 1.0, 0.5509, 1.0])
me_cube_005.update()
me_cube_008 = bpy.data.meshes.new('Cube.008')
me_cube_008.from_pydata([(-1.0, -1.0, -1.0), (-1.0, 1.0, -1.0), (1.0, -1.0, -1.0), (1.0, 1.0, -1.0), (-1.0, -1.0, 0.4268), (-1.0, 1.0, 0.4268), (1.0, 1.0, 0.4268), (1.0, -1.0, 0.4268), (-0.0005195, -1.0, 1.0), (-1.0, -1.0, 0.4268), (-0.09274, -1.0, 0.9976), (-0.1842, -1.0, 0.9902), (-0.274, -1.0, 0.9781), (-0.3616, -1.0, 0.9613), (-0.446, -1.0, 0.9399), (-0.5267, -1.0, 0.9141), (-0.6028, -1.0, 0.8842), (-0.6739, -1.0, 0.8504), (-0.7391, -1.0, 0.8129), (-0.7981, -1.0, 0.7722), (-0.8503, -1.0, 0.7285), (-0.8952, -1.0, 0.6823), (-0.9325, -1.0, 0.6338), (-0.9618, -1.0, 0.5836), (-0.983, -1.0, 0.5321), (-0.9957, -1.0, 0.4797), (-1.0, 1.0, 0.4268), (-0.0005195, 1.0, 1.0), (-0.9957, 1.0, 0.4797), (-0.983, 1.0, 0.5321), (-0.9618, 1.0, 0.5836), (-0.9325, 1.0, 0.6338), (-0.8952, 1.0, 0.6823), (-0.8503, 1.0, 0.7285), (-0.7981, 1.0, 0.7722), (-0.7391, 1.0, 0.8129), (-0.6739, 1.0, 0.8504), (-0.6028, 1.0, 0.8842), (-0.5267, 1.0, 0.9141), (-0.446, 1.0, 0.9399), (-0.3616, 1.0, 0.9613), (-0.274, 1.0, 0.9781), (-0.1842, 1.0, 0.9902), (-0.09274, 1.0, 0.9976), (1.0, -1.0, 0.4268), (0.0005195, -1.0, 1.0), (0.9957, -1.0, 0.4797), (0.983, -1.0, 0.5321), (0.9618, -1.0, 0.5836), (0.9325, -1.0, 0.6338), (0.8952, -1.0, 0.6823), (0.8503, -1.0, 0.7285), (0.7981, -1.0, 0.7722), (0.7391, -1.0, 0.8129), (0.6739, -1.0, 0.8504), (0.6028, -1.0, 0.8842), (0.5267, -1.0, 0.9141), (0.446, -1.0, 0.9399), (0.3616, -1.0, 0.9613), (0.274, -1.0, 0.9781), (0.1842, -1.0, 0.9902), (0.09274, -1.0, 0.9976), (0.0005195, 1.0, 1.0), (1.0, 1.0, 0.4268), (0.09274, 1.0, 0.9976), (0.1842, 1.0, 0.9902), (0.274, 1.0, 0.9781), (0.3616, 1.0, 0.9613), (0.446, 1.0, 0.9399), (0.5267, 1.0, 0.9141), (0.6028, 1.0, 0.8842), (0.6739, 1.0, 0.8504), (0.7391, 1.0, 0.8129), (0.7981, 1.0, 0.7722), (0.8503, 1.0, 0.7285), (0.8952, 1.0, 0.6823), (0.9325, 1.0, 0.6338), (0.9618, 1.0, 0.5836), (0.983, 1.0, 0.5321), (0.9957, 1.0, 0.4797)], [], [(62, 27, 8, 45), (6, 63, 44, 7), (4, 9, 26, 5), (1, 3, 2, 0), (5, 26, 28, 29, 30, 31, 32, 33, 34, 35, 36, 37, 38, 39, 40, 41, 42, 43, 27, 62, 64, 65, 66, 67, 68, 69, 70, 71, 72, 73, 74, 75, 76, 77, 78, 79, 63, 6), (2, 7, 4, 0), (3, 6, 7, 2), (1, 5, 6, 3), (0, 4, 5, 1), (8, 27, 43, 10), (10, 43, 42, 11), (11, 42, 41, 12), (12, 41, 40, 13), (13, 40, 39, 14), (14, 39, 38, 15), (15, 38, 37, 16), (16, 37, 36, 17), (17, 36, 35, 18), (18, 35, 34, 19), (19, 34, 33, 20), (20, 33, 32, 21), (21, 32, 31, 22), (22, 31, 30, 23), (23, 30, 29, 24), (24, 29, 28, 25), (25, 28, 26, 9), (62, 45, 61, 64), (64, 61, 60, 65), (65, 60, 59, 66), (66, 59, 58, 67), (67, 58, 57, 68), (68, 57, 56, 69), (69, 56, 55, 70), (70, 55, 54, 71), (71, 54, 53, 72), (72, 53, 52, 73), (73, 52, 51, 74), (74, 51, 50, 75), (75, 50, 49, 76), (76, 49, 48, 77), (77, 48, 47, 78), (78, 47, 46, 79), (79, 46, 44, 63), (7, 44, 46, 47, 48, 49, 50, 51, 52, 53, 54, 55, 56, 57, 58, 59, 60, 61, 45, 8, 10, 11, 12, 13, 14, 15, 16, 17, 18, 19, 20, 21, 22, 23, 24, 25, 9, 4)])
_uv = me_cube_008.uv_layers.new(name='UVMap')
_uv.uv.foreach_set('vector', [0.7499, 0.5, 0.7501, 0.5, 0.7501, 0.75, 0.7499, 0.75, 0.5533, 0.5, 0.5533, 0.5, 0.5533, 0.75, 0.5533, 0.75, 0.5533, 0.0, 0.5533, 0.0, 0.5533, 0.25, 0.5533, 0.25, 0.125, 0.5, 0.375, 0.5, 0.375, 0.75, 0.125, 0.75, 0.5533, 0.25, 0.5533, 0.25, 0.56, 0.2505, 0.5665, 0.2521, 0.573, 0.2548, 0.5792, 0.2584, 0.5853, 0.2631, 0.5911, 0.2687, 0.5965, 0.2752, 0.6016, 0.2826, 0.6063, 0.2908, 0.6105, 0.2996, 0.6143, 0.3092, 0.6175, 0.3192, 0.6202, 0.3298, 0.6223, 0.3407, 0.6238, 0.352, 0.6247, 0.3634, 0.625, 0.3749, 0.625, 0.3751, 0.6247, 0.3866, 0.6238, 0.398, 0.6223, 0.4093, 0.6202, 0.4202, 0.6175, 0.4308, 0.6143, 0.4408, 0.6105, 0.4504, 0.6063, 0.4592, 0.6016, 0.4674, 0.5965, 0.4748, 0.5911, 0.4813, 0.5853, 0.4869, 0.5792, 0.4916, 0.573, 0.4952, 0.5665, 0.4979, 0.56, 0.4995, 0.5533, 0.5, 0.5533, 0.5, 0.375, 0.75, 0.5533, 0.75, 0.5533, 1.0, 0.375, 1.0, 0.375, 0.5, 0.5533, 0.5, 0.5533, 0.75, 0.375, 0.75, 0.375, 0.25, 0.5533, 0.25, 0.5533, 0.5, 0.375, 0.5, 0.375, 0.0, 0.5533, 0.0, 0.5533, 0.25, 0.375, 0.25, 0.7501, 0.75, 0.7501, 0.5, 0.7616, 0.5, 0.7616, 0.75, 0.7616, 0.75, 0.7616, 0.5, 0.773, 0.5, 0.773, 0.75, 0.773, 0.75, 0.773, 0.5, 0.7843, 0.5, 0.7843, 0.75, 0.7843, 0.75, 0.7843, 0.5, 0.7952, 0.5, 0.7952, 0.75, 0.7952, 0.75, 0.7952, 0.5, 0.8058, 0.5, 0.8058, 0.75, 0.8058, 0.75, 0.8058, 0.5, 0.8158, 0.5, 0.8158, 0.75, 0.8158, 0.75, 0.8158, 0.5, 0.8254, 0.5, 0.8254, 0.75, 0.8254, 0.75, 0.8254, 0.5, 0.875, 0.5, 0.875, 0.75, 0.625, 0.0, 0.625, 0.25, 0.6016, 0.25, 0.6016, 0.0, 0.6016, 0.0, 0.6016, 0.25, 0.5965, 0.25, 0.5965, 0.0, 0.5965, 0.0, 0.5965, 0.25, 0.5911, 0.25, 0.5911, 0.0, 0.5911, 0.0, 0.5911, 0.25, 0.5853, 0.25, 0.5853, 0.0, 0.5853, 0.0, 0.5853, 0.25, 0.5792, 0.25, 0.5792, 0.0, 0.5792, 0.0, 0.5792, 0.25, 0.573, 0.25, 0.573, 0.0, 0.573, 0.0, 0.573, 0.25, 0.5665, 0.25, 0.5665, 0.0, 0.5665, 0.0, 0.5665, 0.25, 0.56, 0.25, 0.56, 0.0, 0.56, 0.0, 0.56, 0.25, 0.5533, 0.25, 0.5533, 0.0, 0.7499, 0.5, 0.7499, 0.75, 0.7384, 0.75, 0.7384, 0.5, 0.7384, 0.5, 0.7384, 0.75, 0.727, 0.75, 0.727, 0.5, 0.727, 0.5, 0.727, 0.75, 0.7157, 0.75, 0.7157, 0.5, 0.7157, 0.5, 0.7157, 0.75, 0.7048, 0.75, 0.7048, 0.5, 0.7048, 0.5, 0.7048, 0.75, 0.6942, 0.75, 0.6942, 0.5, 0.6942, 0.5, 0.6942, 0.75, 0.6842, 0.75, 0.6842, 0.5, 0.6842, 0.5, 0.6842, 0.75, 0.6746, 0.75, 0.6746, 0.5, 0.6746, 0.5, 0.6746, 0.75, 0.6658, 0.75, 0.6658, 0.5, 0.6658, 0.5, 0.6658, 0.75, 0.6016, 0.75, 0.6016, 0.5, 0.6016, 0.5, 0.6016, 0.75, 0.5965, 0.75, 0.5965, 0.5, 0.5965, 0.5, 0.5965, 0.75, 0.5911, 0.75, 0.5911, 0.5, 0.5911, 0.5, 0.5911, 0.75, 0.5853, 0.75, 0.5853, 0.5, 0.5853, 0.5, 0.5853, 0.75, 0.5792, 0.75, 0.5792, 0.5, 0.5792, 0.5, 0.5792, 0.75, 0.573, 0.75, 0.573, 0.5, 0.573, 0.5, 0.573, 0.75, 0.5665, 0.75, 0.5665, 0.5, 0.5665, 0.5, 0.5665, 0.75, 0.56, 0.75, 0.56, 0.5, 0.56, 0.5, 0.56, 0.75, 0.5533, 0.75, 0.5533, 0.5, 0.5533, 0.75, 0.5533, 0.75, 0.56, 0.7505, 0.5665, 0.7521, 0.573, 0.7548, 0.5792, 0.7584, 0.5853, 0.7631, 0.5911, 0.7687, 0.5965, 0.7752, 0.6016, 0.7826, 0.6063, 0.7908, 0.6105, 0.7996, 0.6143, 0.8092, 0.6175, 0.8192, 0.6202, 0.8298, 0.6223, 0.8407, 0.6238, 0.852, 0.6247, 0.8634, 0.625, 0.8749, 0.625, 0.8751, 0.6247, 0.8866, 0.6238, 0.898, 0.6223, 0.9093, 0.6202, 0.9202, 0.6175, 0.9308, 0.6143, 0.9408, 0.6105, 0.9504, 0.6063, 0.9592, 0.6016, 0.9674, 0.5965, 0.9748, 0.5911, 0.9813, 0.5853, 0.9869, 0.5792, 0.9916, 0.573, 0.9952, 0.5665, 0.9979, 0.56, 0.9995, 0.5533, 1.0, 0.5533, 1.0])
me_cube_008.update()
me_cube_009 = bpy.data.meshes.new('Cube.009')
me_cube_009.from_pydata([(-1.0, -1.0, -1.0), (-1.0, -1.0, 1.0), (-1.0, 1.0, -1.0), (-1.0, 1.0, 1.0), (1.0, -1.0, -1.0), (1.0, -1.0, 1.0), (1.0, 1.0, -1.0), (1.0, 1.0, 1.0), (-1.0, -1.0, 1.0), (-1.0, 1.0, 1.0), (1.0, -1.0, 1.0), (1.0, 1.0, 1.0), (-1.0, 1.192e-07, 1.241), (1.0, 0.0, 1.241), (-1.0, 1.203e-07, 1.295), (-1.0, -1.013, 1.052), (1.0, 1.013, 1.052), (-1.0, 1.013, 1.052), (1.0, -1.05e-09, 1.295), (1.0, -1.013, 1.052), (1.0, 1.049, 0.9883), (-1.0, 1.049, 0.9883), (1.0, 1.061, 1.041), (-1.0, 1.061, 1.041), (-1.0, -1.0, 1.0), (1.0, -1.0, 1.0), (1.0, -1.013, 1.052), (-1.0, -1.013, 1.052), (-1.0, -1.049, 0.9883), (1.0, -1.049, 0.9883), (1.0, -1.061, 1.041), (-1.0, -1.061, 1.041), (-1.0, -1.0, -0.5), (-1.0, -1.0, 0.0), (-1.0, -1.0, 0.5), (-1.0, 1.0, 0.5), (-1.0, 1.0, 0.0), (-1.0, 1.0, -0.5), (1.0, 1.0, 0.5), (1.0, 1.0, 0.0), (1.0, 1.0, -0.5), (1.0, -1.0, 0.5), (1.0, -1.0, 0.0), (1.0, -1.0, -0.5), (0.0, 1.0, -1.0), (0.0, 1.0, 1.0), (0.0, -1.0, -1.0), (0.0, -1.0, 1.0), (0.0, -1.0, -0.5), (0.0, -1.0, 0.0), (0.0, -1.0, 0.5), (0.0, 1.0, -0.5), (0.0, 1.0, 0.0), (0.0, 1.0, 0.5), (0.3019, 1.0, 0.706), (0.3019, 1.0, 0.9747), (0.6741, 1.0, 0.9747), (0.6741, 1.0, 0.706), (0.3019, 1.0, -0.294), (0.3019, 1.0, -0.02529), (0.6741, 1.0, -0.02529), (0.6741, 1.0, -0.294), (0.3019, 1.0, 0.206), (0.3019, 1.0, 0.4747), (0.6741, 1.0, 0.4747), (0.6741, 1.0, 0.206), (-0.6981, 1.0, 0.206), (-0.6981, 1.0, 0.4747), (-0.3259, 1.0, 0.4747), (-0.3259, 1.0, 0.206), (-0.6981, 1.0, -0.294), (-0.6981, 1.0, -0.02529), (-0.3259, 1.0, -0.02529), (-0.3259, 1.0, -0.294), (-0.6981, 1.0, 0.706), (-0.6981, 1.0, 0.9747), (-0.3259, 1.0, 0.9747), (-0.3259, 1.0, 0.706)], [], [(34, 1, 3, 35), (54, 55, 56, 57), (38, 7, 5, 41), (50, 47, 1, 34), (44, 6, 4, 46), (45, 3, 1, 47), (10, 8, 24, 25), (13, 10, 19, 18), (12, 8, 9), (13, 11, 10), (14, 18, 19, 15), (17, 16, 18, 14), (11, 16, 22, 20), (12, 9, 17, 14), (11, 13, 18, 16), (8, 12, 14, 15), (21, 20, 22, 23), (9, 11, 20, 21), (16, 17, 23, 22), (17, 9, 21, 23), (27, 26, 30, 31), (15, 19, 26, 27), (19, 10, 25, 26), (8, 15, 27, 24), (29, 28, 31, 30), (25, 24, 28, 29), (24, 27, 31, 28), (26, 25, 29, 30), (46, 48, 32, 0), (48, 49, 33, 32), (49, 50, 34, 33), (6, 40, 43, 4), (40, 39, 42, 43), (39, 38, 41, 42), (44, 2, 37, 51, 40, 6), (58, 59, 60, 61), (62, 63, 64, 65), (0, 32, 37, 2), (32, 33, 36, 37), (33, 34, 35, 36), (42, 41, 50, 49), (43, 42, 49, 48), (4, 43, 48, 46), (7, 45, 47, 5), (2, 44, 46, 0), (41, 5, 47, 50), (66, 67, 68, 69), (70, 71, 72, 73), (74, 75, 76, 77), (53, 45, 55, 54), (45, 7, 56, 55), (7, 38, 57, 56), (38, 53, 54, 57), (51, 52, 59, 58), (52, 39, 60, 59), (39, 40, 61, 60), (40, 51, 58, 61), (52, 53, 63, 62), (53, 38, 64, 63), (38, 39, 65, 64), (39, 52, 62, 65), (36, 35, 67, 66), (35, 53, 68, 67), (53, 52, 69, 68), (52, 36, 66, 69), (37, 36, 71, 70), (36, 52, 72, 71), (52, 51, 73, 72), (51, 37, 70, 73), (35, 3, 75, 74), (3, 45, 76, 75), (45, 53, 77, 76), (53, 35, 74, 77)])
_uv = me_cube_009.uv_layers.new(name='UVMap')
_uv.uv.foreach_set('vector', [0.5625, 0.0, 0.625, 0.0, 0.625, 0.25, 0.5625, 0.25, 0.5882, 0.4007, 0.5993, 0.4007, 0.5993, 0.4743, 0.5882, 0.4743, 0.5625, 0.5, 0.625, 0.5, 0.625, 0.75, 0.5625, 0.75, 0.5625, 0.875, 0.625, 0.875, 0.625, 1.0, 0.5625, 1.0, 0.25, 0.5, 0.375, 0.5, 0.375, 0.75, 0.25, 0.75, 0.75, 0.5, 0.875, 0.5, 0.875, 0.75, 0.75, 0.75, 0.0, 0.0, 0.0, 0.0, 0.0, 0.0, 0.0, 0.0, 0.375, 0.625, 0.375, 0.75, 0.375, 0.75, 0.375, 0.625, 0.125, 0.625, 0.125, 0.75, 0.125, 0.5, 0.375, 0.625, 0.375, 0.5, 0.375, 0.75, 0.125, 0.625, 0.375, 0.625, 0.375, 0.75, 0.125, 0.75, 0.125, 0.5, 0.375, 0.5, 0.375, 0.625, 0.125, 0.625, 0.375, 0.5, 0.375, 0.5, 0.375, 0.5, 0.375, 0.5, 0.125, 0.625, 0.125, 0.5, 0.125, 0.5, 0.125, 0.625, 0.375, 0.5, 0.375, 0.625, 0.375, 0.625, 0.375, 0.5, 0.125, 0.75, 0.125, 0.625, 0.125, 0.625, 0.125, 0.75, 0.0, 0.0, 0.0, 0.0, 0.0, 0.0, 0.0, 0.0, 0.0, 0.0, 0.0, 0.0, 0.0, 0.0, 0.0, 0.0, 0.375, 0.5, 0.125, 0.5, 0.125, 0.5, 0.375, 0.5, 0.125, 0.5, 0.125, 0.5, 0.125, 0.5, 0.125, 0.5, 0.125, 0.75, 0.375, 0.75, 0.375, 0.75, 0.125, 0.75, 0.125, 0.75, 0.375, 0.75, 0.375, 0.75, 0.125, 0.75, 0.375, 0.75, 0.375, 0.75, 0.375, 0.75, 0.375, 0.75, 0.125, 0.75, 0.125, 0.75, 0.125, 0.75, 0.125, 0.75, 0.0, 0.0, 0.0, 0.0, 0.0, 0.0, 0.0, 0.0, 0.0, 0.0, 0.0, 0.0, 0.0, 0.0, 0.0, 0.0, 0.125, 0.75, 0.125, 0.75, 0.125, 0.75, 0.125, 0.75, 0.375, 0.75, 0.375, 0.75, 0.375, 0.75, 0.375, 0.75, 0.375, 0.875, 0.4375, 0.875, 0.4375, 1.0, 0.375, 1.0, 0.4375, 0.875, 0.5, 0.875, 0.5, 1.0, 0.4375, 1.0, 0.5, 0.875, 0.5625, 0.875, 0.5625, 1.0, 0.5, 1.0, 0.375, 0.5, 0.4375, 0.5, 0.4375, 0.75, 0.375, 0.75, 0.4375, 0.5, 0.5, 0.5, 0.5, 0.75, 0.4375, 0.75, 0.5, 0.5, 0.5625, 0.5, 0.5625, 0.75, 0.5, 0.75, 0.375, 0.375, 0.375, 0.25, 0.4375, 0.25, 0.4375, 0.375, 0.4375, 0.5, 0.375, 0.5, 0.4632, 0.4007, 0.4743, 0.4007, 0.4743, 0.4743, 0.4632, 0.4743, 0.5257, 0.4007, 0.5368, 0.4007, 0.5368, 0.4743, 0.5257, 0.4743, 0.375, 0.0, 0.4375, 0.0, 0.4375, 0.25, 0.375, 0.25, 0.4375, 0.0, 0.5, 0.0, 0.5, 0.25, 0.4375, 0.25, 0.5, 0.0, 0.5625, 0.0, 0.5625, 0.25, 0.5, 0.25, 0.5, 0.75, 0.5625, 0.75, 0.5625, 0.875, 0.5, 0.875, 0.4375, 0.75, 0.5, 0.75, 0.5, 0.875, 0.4375, 0.875, 0.375, 0.75, 0.4375, 0.75, 0.4375, 0.875, 0.375, 0.875, 0.625, 0.5, 0.75, 0.5, 0.75, 0.75, 0.625, 0.75, 0.125, 0.5, 0.25, 0.5, 0.25, 0.75, 0.125, 0.75, 0.5625, 0.75, 0.625, 0.75, 0.625, 0.875, 0.5625, 0.875, 0.5257, 0.2757, 0.5368, 0.2757, 0.5368, 0.3493, 0.5257, 0.3493, 0.4632, 0.2757, 0.4743, 0.2757, 0.4743, 0.3493, 0.4632, 0.3493, 0.5882, 0.2757, 0.5993, 0.2757, 0.5993, 0.3493, 0.5882, 0.3493, 0.5625, 0.375, 0.625, 0.375, 0.5993, 0.4007, 0.5882, 0.4007, 0.625, 0.375, 0.625, 0.5, 0.5993, 0.4743, 0.5993, 0.4007, 0.625, 0.5, 0.5625, 0.5, 0.5882, 0.4743, 0.5993, 0.4743, 0.5625, 0.5, 0.5625, 0.375, 0.5882, 0.4007, 0.5882, 0.4743, 0.4375, 0.375, 0.5, 0.375, 0.4743, 0.4007, 0.4632, 0.4007, 0.5, 0.375, 0.5, 0.5, 0.4743, 0.4743, 0.4743, 0.4007, 0.5, 0.5, 0.4375, 0.5, 0.4632, 0.4743, 0.4743, 0.4743, 0.4375, 0.5, 0.4375, 0.375, 0.4632, 0.4007, 0.4632, 0.4743, 0.5, 0.375, 0.5625, 0.375, 0.5368, 0.4007, 0.5257, 0.4007, 0.5625, 0.375, 0.5625, 0.5, 0.5368, 0.4743, 0.5368, 0.4007, 0.5625, 0.5, 0.5, 0.5, 0.5257, 0.4743, 0.5368, 0.4743, 0.5, 0.5, 0.5, 0.375, 0.5257, 0.4007, 0.5257, 0.4743, 0.5, 0.25, 0.5625, 0.25, 0.5368, 0.2757, 0.5257, 0.2757, 0.5625, 0.25, 0.5625, 0.375, 0.5368, 0.3493, 0.5368, 0.2757, 0.5625, 0.375, 0.5, 0.375, 0.5257, 0.3493, 0.5368, 0.3493, 0.5, 0.375, 0.5, 0.25, 0.5257, 0.2757, 0.5257, 0.3493, 0.4375, 0.25, 0.5, 0.25, 0.4743, 0.2757, 0.4632, 0.2757, 0.5, 0.25, 0.5, 0.375, 0.4743, 0.3493, 0.4743, 0.2757, 0.5, 0.375, 0.4375, 0.375, 0.4632, 0.3493, 0.4743, 0.3493, 0.4375, 0.375, 0.4375, 0.25, 0.4632, 0.2757, 0.4632, 0.3493, 0.5625, 0.25, 0.625, 0.25, 0.5993, 0.2757, 0.5882, 0.2757, 0.625, 0.25, 0.625, 0.375, 0.5993, 0.3493, 0.5993, 0.2757, 0.625, 0.375, 0.5625, 0.375, 0.5882, 0.3493, 0.5993, 0.3493, 0.5625, 0.375, 0.5625, 0.25, 0.5882, 0.2757, 0.5882, 0.3493])
me_cube_009.update()

# ---- objects
ob_light = bpy.data.objects.new('Light', light_light)
ob_camera = bpy.data.objects.new('Camera', cam_camera)
ob_plane = bpy.data.objects.new('Plane', me_plane)
ob_cube_001 = bpy.data.objects.new('Cube.001', me_cube_004)
ob_cube_003 = bpy.data.objects.new('Cube.003', me_cube_005)
ob_cube_004 = bpy.data.objects.new('Cube.004', me_cube_008)
ob_cube_002 = bpy.data.objects.new('Cube.002', me_cube_009)

# ---- transforms, parenting, visibility, modifiers, constraints
ob_light.location = (4.076, 1.005, 5.904)
ob_light.rotation_euler = (0.6503, 0.05522, 1.866)
ob_light.lock_rotations_4d = False
ob_light.empty_display_type = 'ARROWS'
ob_light.color = (0.0, 0.0, 0.0, 0.0)
ob_light.lineart.crease_threshold = 0.0
ob_camera.location = (7.359, -6.926, 4.958)
ob_camera.rotation_euler = (1.109, 0.0, 0.8149)
ob_camera.lock_rotations_4d = False
ob_camera.empty_display_type = 'ARROWS'
ob_camera.color = (0.0, 0.0, 0.0, 0.0)
ob_camera.display_type = 'WIRE'
ob_camera.lineart.crease_threshold = 0.0
ob_plane.location = (0.0, 0.0, 0.0)
ob_plane.scale = (100.0, 100.0, 181.9)
ob_cube_001.location = (64.94, -74.09, 21.18)
ob_cube_001.scale = (5.0, 7.0, 10.0)
ob_cube_003.location = (-87.53, 281.4, 121.6)
ob_cube_003.scale = (0.7, 0.1, 1.0)
ob_cube_004.location = (-97.96, 260.2, 109.0)
ob_cube_004.scale = (1.0, 0.07, 1.0)
ob_cube_002.location = (-116.2, 245.5, 118.0)
ob_cube_002.scale = (5.0, 7.0, 10.0)

# ---- collection membership
col_collection.objects.link(ob_light)
col_collection.objects.link(ob_camera)
col_collection.objects.link(ob_plane)
col_collection.objects.link(ob_cube_001)
col_collection.objects.link(ob_cube_003)
col_collection.objects.link(ob_cube_004)
col_collection.objects.link(ob_cube_002)

# ---- scene / render settings (as saved in the file)
scene.camera = ob_camera
scene.frame_start = 1; scene.frame_end = 250; scene.frame_set(1)
scene.render.engine = 'BLENDER_EEVEE_NEXT'
bpy.context.view_layer.update()
